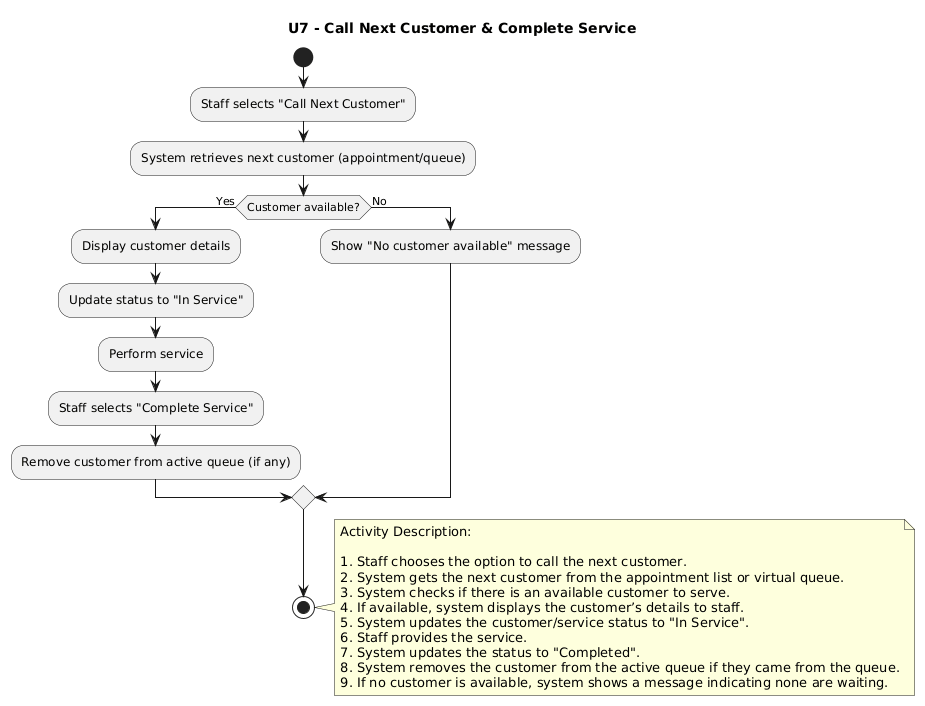

The diagram above was rendered by PlantUML. Its source (embedded in the PNG):
@startuml
title U7 - Call Next Customer & Complete Service

start

:Staff selects "Call Next Customer";
:System retrieves next customer (appointment/queue);

if (Customer available?) then (Yes)
  :Display customer details;
  :Update status to "In Service";
  :Perform service;
  :Staff selects "Complete Service";
  :Remove customer from active queue (if any);
else (No)
  :Show "No customer available" message;
endif

stop

note right
Activity Description:

1. Staff chooses the option to call the next customer.
2. System gets the next customer from the appointment list or virtual queue.
3. System checks if there is an available customer to serve.
4. If available, system displays the customer’s details to staff.
5. System updates the customer/service status to "In Service".
6. Staff provides the service.
7. System updates the status to "Completed".
8. System removes the customer from the active queue if they came from the queue.
9. If no customer is available, system shows a message indicating none are waiting.
end note
@enduml